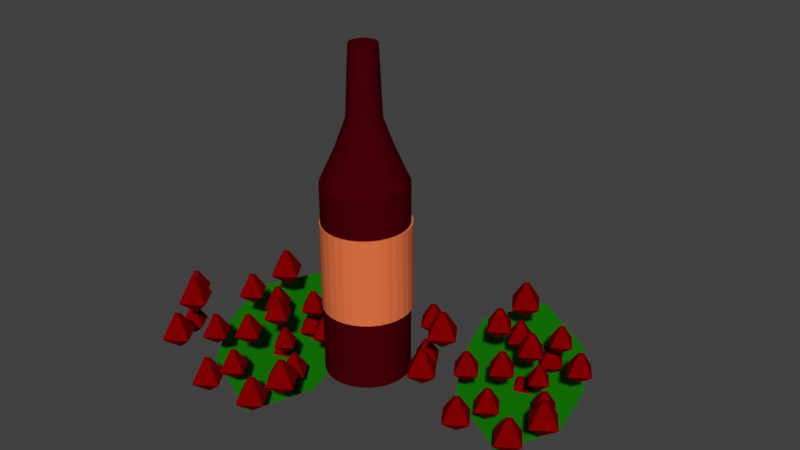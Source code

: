 # Source: Wine.blend  (saved by Blender 2.78.0; exported with 4.5.12 LTS)
import bpy
from mathutils import Matrix  # noqa: F401  (used for matrix-valued properties, if any)

bpy.ops.wm.read_factory_settings(use_empty=True)
scene = bpy.context.scene
scene.name = 'Scene'

# ---- collections
col_collection_1 = bpy.data.collections.new('Collection 1'); scene.collection.children.link(col_collection_1)

# ---- materials (node trees are filled in below, after node groups)
mat_material_004 = bpy.data.materials.new('Material.004')
mat_material_004.alpha_threshold = 0.0
mat_material_004.use_transparent_shadow = False
mat_material_004.diffuse_color = (0.8, 0.1785, 0.0601, 1.0)
mat_material_004.roughness = 0.5
mat_material = bpy.data.materials.new('Material')
mat_material.alpha_threshold = 0.0
mat_material.use_transparent_shadow = False
mat_material.diffuse_color = (0.2079, 0.0, 0.0004861, 1.0)
mat_material.specular_color = (0.9551, 0.002617, 0.0)
mat_material.roughness = 0.5
mat_material_001 = bpy.data.materials.new('Material.001')
mat_material_001.alpha_threshold = 0.0
mat_material_001.use_transparent_shadow = False
mat_material_001.diffuse_color = (0.006237, 0.1679, 0.001948, 1.0)
mat_material_001.specular_color = (0.001999, 0.06681, 0.003666)
mat_material_001.roughness = 0.5
mat_material_003 = bpy.data.materials.new('Material.003')
mat_material_003.alpha_threshold = 0.0
mat_material_003.use_transparent_shadow = False
mat_material_003.diffuse_color = (0.06372, 0.0, 0.002737, 1.0)
mat_material_003.specular_color = (0.1193, 0.0, 0.0)
mat_material_003.roughness = 0.5

# ---- material node trees

# ---- world
world_world = bpy.data.worlds.new('World'); scene.world = world_world
world_world.color = (0.05088, 0.05088, 0.05088)
world_world.use_sun_shadow = False
world_world.sun_shadow_jitter_overblur = 0.0
world_world.cycles.sampling_method = 'MANUAL'

# ---- meshes
me_cylinder_001 = bpy.data.meshes.new('Cylinder.001')
me_cylinder_001.from_pydata([(0.0, 1.0, -1.0), (0.0, 1.0, 1.0), (0.1951, 0.9808, -1.0), (0.1951, 0.9808, 1.0), (0.3827, 0.9239, -1.0), (0.3827, 0.9239, 1.0), (0.5556, 0.8315, -1.0), (0.5556, 0.8315, 1.0), (0.7071, 0.7071, -1.0), (0.7071, 0.7071, 1.0), (0.8315, 0.5556, -1.0), (0.8315, 0.5556, 1.0), (0.9239, 0.3827, -1.0), (0.9239, 0.3827, 1.0), (0.9808, 0.1951, -1.0), (0.9808, 0.1951, 1.0), (1.0, 7.55e-08, -1.0), (1.0, 7.55e-08, 1.0), (0.9808, -0.1951, -1.0), (0.9808, -0.1951, 1.0), (0.9239, -0.3827, -1.0), (0.9239, -0.3827, 1.0), (0.8315, -0.5556, -1.0), (0.8315, -0.5556, 1.0), (0.7071, -0.7071, -1.0), (0.7071, -0.7071, 1.0), (0.5556, -0.8315, -1.0), (0.5556, -0.8315, 1.0), (0.3827, -0.9239, -1.0), (0.3827, -0.9239, 1.0), (0.1951, -0.9808, -1.0), (0.1951, -0.9808, 1.0), (-3.258e-07, -1.0, -1.0), (-3.258e-07, -1.0, 1.0), (-0.1951, -0.9808, -1.0), (-0.1951, -0.9808, 1.0), (-0.3827, -0.9239, -1.0), (-0.3827, -0.9239, 1.0), (-0.5556, -0.8315, -1.0), (-0.5556, -0.8315, 1.0), (-0.7071, -0.7071, -1.0), (-0.7071, -0.7071, 1.0), (-0.8315, -0.5556, -1.0), (-0.8315, -0.5556, 1.0), (-0.9239, -0.3827, -1.0), (-0.9239, -0.3827, 1.0), (-0.9808, -0.1951, -1.0), (-0.9808, -0.1951, 1.0), (-1.0, 9.656e-07, -1.0), (-1.0, 9.656e-07, 1.0), (-0.9808, 0.1951, -1.0), (-0.9808, 0.1951, 1.0), (-0.9239, 0.3827, -1.0), (-0.9239, 0.3827, 1.0), (-0.8315, 0.5556, -1.0), (-0.8315, 0.5556, 1.0), (-0.7071, 0.7071, -1.0), (-0.7071, 0.7071, 1.0), (-0.5556, 0.8315, -1.0), (-0.5556, 0.8315, 1.0), (-0.3827, 0.9239, -1.0), (-0.3827, 0.9239, 1.0), (-0.1951, 0.9808, -1.0), (-0.1951, 0.9808, 1.0)], [], [(0, 1, 3, 2), (2, 3, 5, 4), (4, 5, 7, 6), (6, 7, 9, 8), (8, 9, 11, 10), (10, 11, 13, 12), (12, 13, 15, 14), (14, 15, 17, 16), (16, 17, 19, 18), (18, 19, 21, 20), (20, 21, 23, 22), (22, 23, 25, 24), (24, 25, 27, 26), (26, 27, 29, 28), (28, 29, 31, 30), (30, 31, 33, 32), (32, 33, 35, 34), (34, 35, 37, 36), (36, 37, 39, 38), (38, 39, 41, 40), (40, 41, 43, 42), (42, 43, 45, 44), (44, 45, 47, 46), (46, 47, 49, 48), (48, 49, 51, 50), (50, 51, 53, 52), (52, 53, 55, 54), (54, 55, 57, 56), (56, 57, 59, 58), (58, 59, 61, 60), (3, 1, 63, 61, 59, 57, 55, 53, 51, 49, 47, 45, 43, 41, 39, 37, 35, 33, 31, 29, 27, 25, 23, 21, 19, 17, 15, 13, 11, 9, 7, 5), (60, 61, 63, 62), (62, 63, 1, 0), (0, 2, 4, 6, 8, 10, 12, 14, 16, 18, 20, 22, 24, 26, 28, 30, 32, 34, 36, 38, 40, 42, 44, 46, 48, 50, 52, 54, 56, 58, 60, 62)])
me_cylinder_001.materials.append(mat_material_004)
me_cylinder_001.use_remesh_preserve_volume = False
me_cylinder_001.use_remesh_preserve_attributes = False
me_cylinder_001.use_mirror_vertex_groups = False
me_cylinder_001.update()
me_sphere_043 = bpy.data.meshes.new('Sphere.043')
me_sphere_043.from_pydata([(0.03806, 0.1913, 0.9808), (0.1913, 0.9619, -0.1951), (0.0, -3.258e-07, -1.0), (0.1913, -0.03806, 0.9808), (0.9619, -0.1913, -0.1951), (-0.03806, -0.1913, 0.9808), (-0.1913, -0.9619, -0.1951), (-0.1913, 0.03806, 0.9808), (-0.9619, 0.1913, -0.1951)], [], [(4, 1, 0, 3), (8, 6, 5, 7), (2, 8, 1), (0, 1, 8, 7), (3, 0, 7, 5), (6, 8, 2), (6, 4, 3, 5), (1, 4, 2), (4, 6, 2)])
me_sphere_043.materials.append(mat_material)
me_sphere_043.use_remesh_preserve_volume = False
me_sphere_043.use_remesh_preserve_attributes = False
me_sphere_043.use_mirror_vertex_groups = False
me_sphere_043.update()
me_sphere_042 = bpy.data.meshes.new('Sphere.042')
me_sphere_042.from_pydata([(0.03806, 0.1913, 0.9808), (0.1913, 0.9619, -0.1951), (0.0, -3.258e-07, -1.0), (0.1913, -0.03806, 0.9808), (0.9619, -0.1913, -0.1951), (-0.03806, -0.1913, 0.9808), (-0.1913, -0.9619, -0.1951), (-0.1913, 0.03806, 0.9808), (-0.9619, 0.1913, -0.1951)], [], [(4, 1, 0, 3), (8, 6, 5, 7), (2, 8, 1), (0, 1, 8, 7), (3, 0, 7, 5), (6, 8, 2), (6, 4, 3, 5), (1, 4, 2), (4, 6, 2)])
me_sphere_042.materials.append(mat_material)
me_sphere_042.use_remesh_preserve_volume = False
me_sphere_042.use_remesh_preserve_attributes = False
me_sphere_042.use_mirror_vertex_groups = False
me_sphere_042.update()
me_sphere_041 = bpy.data.meshes.new('Sphere.041')
me_sphere_041.from_pydata([(0.03806, 0.1913, 0.9808), (0.1913, 0.9619, -0.1951), (0.0, -3.258e-07, -1.0), (0.1913, -0.03806, 0.9808), (0.9619, -0.1913, -0.1951), (-0.03806, -0.1913, 0.9808), (-0.1913, -0.9619, -0.1951), (-0.1913, 0.03806, 0.9808), (-0.9619, 0.1913, -0.1951)], [], [(4, 1, 0, 3), (8, 6, 5, 7), (2, 8, 1), (0, 1, 8, 7), (3, 0, 7, 5), (6, 8, 2), (6, 4, 3, 5), (1, 4, 2), (4, 6, 2)])
me_sphere_041.materials.append(mat_material)
me_sphere_041.use_remesh_preserve_volume = False
me_sphere_041.use_remesh_preserve_attributes = False
me_sphere_041.use_mirror_vertex_groups = False
me_sphere_041.update()
me_sphere_040 = bpy.data.meshes.new('Sphere.040')
me_sphere_040.from_pydata([(0.03806, 0.1913, 0.9808), (0.1913, 0.9619, -0.1951), (0.0, -3.258e-07, -1.0), (0.1913, -0.03806, 0.9808), (0.9619, -0.1913, -0.1951), (-0.03806, -0.1913, 0.9808), (-0.1913, -0.9619, -0.1951), (-0.1913, 0.03806, 0.9808), (-0.9619, 0.1913, -0.1951)], [], [(4, 1, 0, 3), (8, 6, 5, 7), (2, 8, 1), (0, 1, 8, 7), (3, 0, 7, 5), (6, 8, 2), (6, 4, 3, 5), (1, 4, 2), (4, 6, 2)])
me_sphere_040.materials.append(mat_material)
me_sphere_040.use_remesh_preserve_volume = False
me_sphere_040.use_remesh_preserve_attributes = False
me_sphere_040.use_mirror_vertex_groups = False
me_sphere_040.update()
me_sphere_039 = bpy.data.meshes.new('Sphere.039')
me_sphere_039.from_pydata([(0.03806, 0.1913, 0.9808), (0.1913, 0.9619, -0.1951), (0.0, -3.258e-07, -1.0), (0.1913, -0.03806, 0.9808), (0.9619, -0.1913, -0.1951), (-0.03806, -0.1913, 0.9808), (-0.1913, -0.9619, -0.1951), (-0.1913, 0.03806, 0.9808), (-0.9619, 0.1913, -0.1951)], [], [(4, 1, 0, 3), (8, 6, 5, 7), (2, 8, 1), (0, 1, 8, 7), (3, 0, 7, 5), (6, 8, 2), (6, 4, 3, 5), (1, 4, 2), (4, 6, 2)])
me_sphere_039.materials.append(mat_material)
me_sphere_039.use_remesh_preserve_volume = False
me_sphere_039.use_remesh_preserve_attributes = False
me_sphere_039.use_mirror_vertex_groups = False
me_sphere_039.update()
me_sphere_038 = bpy.data.meshes.new('Sphere.038')
me_sphere_038.from_pydata([(0.03806, 0.1913, 0.9808), (0.1913, 0.9619, -0.1951), (0.0, -3.258e-07, -1.0), (0.1913, -0.03806, 0.9808), (0.9619, -0.1913, -0.1951), (-0.03806, -0.1913, 0.9808), (-0.1913, -0.9619, -0.1951), (-0.1913, 0.03806, 0.9808), (-0.9619, 0.1913, -0.1951)], [], [(4, 1, 0, 3), (8, 6, 5, 7), (2, 8, 1), (0, 1, 8, 7), (3, 0, 7, 5), (6, 8, 2), (6, 4, 3, 5), (1, 4, 2), (4, 6, 2)])
me_sphere_038.materials.append(mat_material)
me_sphere_038.use_remesh_preserve_volume = False
me_sphere_038.use_remesh_preserve_attributes = False
me_sphere_038.use_mirror_vertex_groups = False
me_sphere_038.update()
me_sphere_037 = bpy.data.meshes.new('Sphere.037')
me_sphere_037.from_pydata([(0.03806, 0.1913, 0.9808), (0.1913, 0.9619, -0.1951), (0.0, -3.258e-07, -1.0), (0.1913, -0.03806, 0.9808), (0.9619, -0.1913, -0.1951), (-0.03806, -0.1913, 0.9808), (-0.1913, -0.9619, -0.1951), (-0.1913, 0.03806, 0.9808), (-0.9619, 0.1913, -0.1951)], [], [(4, 1, 0, 3), (8, 6, 5, 7), (2, 8, 1), (0, 1, 8, 7), (3, 0, 7, 5), (6, 8, 2), (6, 4, 3, 5), (1, 4, 2), (4, 6, 2)])
me_sphere_037.materials.append(mat_material)
me_sphere_037.use_remesh_preserve_volume = False
me_sphere_037.use_remesh_preserve_attributes = False
me_sphere_037.use_mirror_vertex_groups = False
me_sphere_037.update()
me_sphere_036 = bpy.data.meshes.new('Sphere.036')
me_sphere_036.from_pydata([(0.03806, 0.1913, 0.9808), (0.1913, 0.9619, -0.1951), (0.0, -3.258e-07, -1.0), (0.1913, -0.03806, 0.9808), (0.9619, -0.1913, -0.1951), (-0.03806, -0.1913, 0.9808), (-0.1913, -0.9619, -0.1951), (-0.1913, 0.03806, 0.9808), (-0.9619, 0.1913, -0.1951)], [], [(4, 1, 0, 3), (8, 6, 5, 7), (2, 8, 1), (0, 1, 8, 7), (3, 0, 7, 5), (6, 8, 2), (6, 4, 3, 5), (1, 4, 2), (4, 6, 2)])
me_sphere_036.materials.append(mat_material)
me_sphere_036.use_remesh_preserve_volume = False
me_sphere_036.use_remesh_preserve_attributes = False
me_sphere_036.use_mirror_vertex_groups = False
me_sphere_036.update()
me_sphere_035 = bpy.data.meshes.new('Sphere.035')
me_sphere_035.from_pydata([(0.03806, 0.1913, 0.9808), (0.1913, 0.9619, -0.1951), (0.0, -3.258e-07, -1.0), (0.1913, -0.03806, 0.9808), (0.9619, -0.1913, -0.1951), (-0.03806, -0.1913, 0.9808), (-0.1913, -0.9619, -0.1951), (-0.1913, 0.03806, 0.9808), (-0.9619, 0.1913, -0.1951)], [], [(4, 1, 0, 3), (8, 6, 5, 7), (2, 8, 1), (0, 1, 8, 7), (3, 0, 7, 5), (6, 8, 2), (6, 4, 3, 5), (1, 4, 2), (4, 6, 2)])
me_sphere_035.materials.append(mat_material)
me_sphere_035.use_remesh_preserve_volume = False
me_sphere_035.use_remesh_preserve_attributes = False
me_sphere_035.use_mirror_vertex_groups = False
me_sphere_035.update()
me_sphere_034 = bpy.data.meshes.new('Sphere.034')
me_sphere_034.from_pydata([(0.03806, 0.1913, 0.9808), (0.1913, 0.9619, -0.1951), (0.0, -3.258e-07, -1.0), (0.1913, -0.03806, 0.9808), (0.9619, -0.1913, -0.1951), (-0.03806, -0.1913, 0.9808), (-0.1913, -0.9619, -0.1951), (-0.1913, 0.03806, 0.9808), (-0.9619, 0.1913, -0.1951)], [], [(4, 1, 0, 3), (8, 6, 5, 7), (2, 8, 1), (0, 1, 8, 7), (3, 0, 7, 5), (6, 8, 2), (6, 4, 3, 5), (1, 4, 2), (4, 6, 2)])
me_sphere_034.materials.append(mat_material)
me_sphere_034.use_remesh_preserve_volume = False
me_sphere_034.use_remesh_preserve_attributes = False
me_sphere_034.use_mirror_vertex_groups = False
me_sphere_034.update()
me_plane_001 = bpy.data.meshes.new('Plane.001')
me_plane_001.from_pydata([(-1.643, 1.881, 0.01541), (0.3568, 1.881, 0.01541), (-1.643, 3.881, 0.01541), (0.3568, 3.881, 0.01541), (-1.782, 2.825, 0.01976), (-0.5976, 0.9577, 0.01539), (0.5715, 2.852, 0.008869), (-0.6123, 4.72, 0.01321), (-0.6432, 2.881, 0.01541)], [], [(8, 6, 3, 7), (4, 8, 7, 2), (0, 5, 8, 4), (5, 1, 6, 8)])
me_plane_001.materials.append(mat_material_001)
me_plane_001.use_remesh_preserve_volume = False
me_plane_001.use_remesh_preserve_attributes = False
me_plane_001.use_mirror_vertex_groups = False
me_plane_001.update()
me_sphere_033 = bpy.data.meshes.new('Sphere.033')
me_sphere_033.from_pydata([(0.03806, 0.1913, 0.9808), (0.1913, 0.9619, -0.1951), (0.0, -3.258e-07, -1.0), (0.1913, -0.03806, 0.9808), (0.9619, -0.1913, -0.1951), (-0.03806, -0.1913, 0.9808), (-0.1913, -0.9619, -0.1951), (-0.1913, 0.03806, 0.9808), (-0.9619, 0.1913, -0.1951)], [], [(4, 1, 0, 3), (8, 6, 5, 7), (2, 8, 1), (0, 1, 8, 7), (3, 0, 7, 5), (6, 8, 2), (6, 4, 3, 5), (1, 4, 2), (4, 6, 2)])
me_sphere_033.materials.append(mat_material)
me_sphere_033.use_remesh_preserve_volume = False
me_sphere_033.use_remesh_preserve_attributes = False
me_sphere_033.use_mirror_vertex_groups = False
me_sphere_033.update()
me_sphere_032 = bpy.data.meshes.new('Sphere.032')
me_sphere_032.from_pydata([(0.03806, 0.1913, 0.9808), (0.1913, 0.9619, -0.1951), (0.0, -3.258e-07, -1.0), (0.1913, -0.03806, 0.9808), (0.9619, -0.1913, -0.1951), (-0.03806, -0.1913, 0.9808), (-0.1913, -0.9619, -0.1951), (-0.1913, 0.03806, 0.9808), (-0.9619, 0.1913, -0.1951)], [], [(4, 1, 0, 3), (8, 6, 5, 7), (2, 8, 1), (0, 1, 8, 7), (3, 0, 7, 5), (6, 8, 2), (6, 4, 3, 5), (1, 4, 2), (4, 6, 2)])
me_sphere_032.materials.append(mat_material)
me_sphere_032.use_remesh_preserve_volume = False
me_sphere_032.use_remesh_preserve_attributes = False
me_sphere_032.use_mirror_vertex_groups = False
me_sphere_032.update()
me_sphere_031 = bpy.data.meshes.new('Sphere.031')
me_sphere_031.from_pydata([(0.03806, 0.1913, 0.9808), (0.1913, 0.9619, -0.1951), (0.0, -3.258e-07, -1.0), (0.1913, -0.03806, 0.9808), (0.9619, -0.1913, -0.1951), (-0.03806, -0.1913, 0.9808), (-0.1913, -0.9619, -0.1951), (-0.1913, 0.03806, 0.9808), (-0.9619, 0.1913, -0.1951)], [], [(4, 1, 0, 3), (8, 6, 5, 7), (2, 8, 1), (0, 1, 8, 7), (3, 0, 7, 5), (6, 8, 2), (6, 4, 3, 5), (1, 4, 2), (4, 6, 2)])
me_sphere_031.materials.append(mat_material)
me_sphere_031.use_remesh_preserve_volume = False
me_sphere_031.use_remesh_preserve_attributes = False
me_sphere_031.use_mirror_vertex_groups = False
me_sphere_031.update()
me_sphere_030 = bpy.data.meshes.new('Sphere.030')
me_sphere_030.from_pydata([(0.03806, 0.1913, 0.9808), (0.1913, 0.9619, -0.1951), (0.0, -3.258e-07, -1.0), (0.1913, -0.03806, 0.9808), (0.9619, -0.1913, -0.1951), (-0.03806, -0.1913, 0.9808), (-0.1913, -0.9619, -0.1951), (-0.1913, 0.03806, 0.9808), (-0.9619, 0.1913, -0.1951)], [], [(4, 1, 0, 3), (8, 6, 5, 7), (2, 8, 1), (0, 1, 8, 7), (3, 0, 7, 5), (6, 8, 2), (6, 4, 3, 5), (1, 4, 2), (4, 6, 2)])
me_sphere_030.materials.append(mat_material)
me_sphere_030.use_remesh_preserve_volume = False
me_sphere_030.use_remesh_preserve_attributes = False
me_sphere_030.use_mirror_vertex_groups = False
me_sphere_030.update()
me_sphere_029 = bpy.data.meshes.new('Sphere.029')
me_sphere_029.from_pydata([(0.03806, 0.1913, 0.9808), (0.1913, 0.9619, -0.1951), (0.0, -3.258e-07, -1.0), (0.1913, -0.03806, 0.9808), (0.9619, -0.1913, -0.1951), (-0.03806, -0.1913, 0.9808), (-0.1913, -0.9619, -0.1951), (-0.1913, 0.03806, 0.9808), (-0.9619, 0.1913, -0.1951)], [], [(4, 1, 0, 3), (8, 6, 5, 7), (2, 8, 1), (0, 1, 8, 7), (3, 0, 7, 5), (6, 8, 2), (6, 4, 3, 5), (1, 4, 2), (4, 6, 2)])
me_sphere_029.materials.append(mat_material)
me_sphere_029.use_remesh_preserve_volume = False
me_sphere_029.use_remesh_preserve_attributes = False
me_sphere_029.use_mirror_vertex_groups = False
me_sphere_029.update()
me_sphere_028 = bpy.data.meshes.new('Sphere.028')
me_sphere_028.from_pydata([(0.03806, 0.1913, 0.9808), (0.1913, 0.9619, -0.1951), (0.0, -3.258e-07, -1.0), (0.1913, -0.03806, 0.9808), (0.9619, -0.1913, -0.1951), (-0.03806, -0.1913, 0.9808), (-0.1913, -0.9619, -0.1951), (-0.1913, 0.03806, 0.9808), (-0.9619, 0.1913, -0.1951)], [], [(4, 1, 0, 3), (8, 6, 5, 7), (2, 8, 1), (0, 1, 8, 7), (3, 0, 7, 5), (6, 8, 2), (6, 4, 3, 5), (1, 4, 2), (4, 6, 2)])
me_sphere_028.materials.append(mat_material)
me_sphere_028.use_remesh_preserve_volume = False
me_sphere_028.use_remesh_preserve_attributes = False
me_sphere_028.use_mirror_vertex_groups = False
me_sphere_028.update()
me_sphere_027 = bpy.data.meshes.new('Sphere.027')
me_sphere_027.from_pydata([(0.03806, 0.1913, 0.9808), (0.1913, 0.9619, -0.1951), (0.0, -3.258e-07, -1.0), (0.1913, -0.03806, 0.9808), (0.9619, -0.1913, -0.1951), (-0.03806, -0.1913, 0.9808), (-0.1913, -0.9619, -0.1951), (-0.1913, 0.03806, 0.9808), (-0.9619, 0.1913, -0.1951)], [], [(4, 1, 0, 3), (8, 6, 5, 7), (2, 8, 1), (0, 1, 8, 7), (3, 0, 7, 5), (6, 8, 2), (6, 4, 3, 5), (1, 4, 2), (4, 6, 2)])
me_sphere_027.materials.append(mat_material)
me_sphere_027.use_remesh_preserve_volume = False
me_sphere_027.use_remesh_preserve_attributes = False
me_sphere_027.use_mirror_vertex_groups = False
me_sphere_027.update()
me_sphere_026 = bpy.data.meshes.new('Sphere.026')
me_sphere_026.from_pydata([(0.03806, 0.1913, 0.9808), (0.1913, 0.9619, -0.1951), (0.0, -3.258e-07, -1.0), (0.1913, -0.03806, 0.9808), (0.9619, -0.1913, -0.1951), (-0.03806, -0.1913, 0.9808), (-0.1913, -0.9619, -0.1951), (-0.1913, 0.03806, 0.9808), (-0.9619, 0.1913, -0.1951)], [], [(4, 1, 0, 3), (8, 6, 5, 7), (2, 8, 1), (0, 1, 8, 7), (3, 0, 7, 5), (6, 8, 2), (6, 4, 3, 5), (1, 4, 2), (4, 6, 2)])
me_sphere_026.materials.append(mat_material)
me_sphere_026.use_remesh_preserve_volume = False
me_sphere_026.use_remesh_preserve_attributes = False
me_sphere_026.use_mirror_vertex_groups = False
me_sphere_026.update()
me_sphere_025 = bpy.data.meshes.new('Sphere.025')
me_sphere_025.from_pydata([(0.03806, 0.1913, 0.9808), (0.1913, 0.9619, -0.1951), (0.0, -3.258e-07, -1.0), (0.1913, -0.03806, 0.9808), (0.9619, -0.1913, -0.1951), (-0.03806, -0.1913, 0.9808), (-0.1913, -0.9619, -0.1951), (-0.1913, 0.03806, 0.9808), (-0.9619, 0.1913, -0.1951)], [], [(4, 1, 0, 3), (8, 6, 5, 7), (2, 8, 1), (0, 1, 8, 7), (3, 0, 7, 5), (6, 8, 2), (6, 4, 3, 5), (1, 4, 2), (4, 6, 2)])
me_sphere_025.materials.append(mat_material)
me_sphere_025.use_remesh_preserve_volume = False
me_sphere_025.use_remesh_preserve_attributes = False
me_sphere_025.use_mirror_vertex_groups = False
me_sphere_025.update()
me_sphere_024 = bpy.data.meshes.new('Sphere.024')
me_sphere_024.from_pydata([(0.03806, 0.1913, 0.9808), (0.1913, 0.9619, -0.1951), (0.0, -3.258e-07, -1.0), (0.1913, -0.03806, 0.9808), (0.9619, -0.1913, -0.1951), (-0.03806, -0.1913, 0.9808), (-0.1913, -0.9619, -0.1951), (-0.1913, 0.03806, 0.9808), (-0.9619, 0.1913, -0.1951)], [], [(4, 1, 0, 3), (8, 6, 5, 7), (2, 8, 1), (0, 1, 8, 7), (3, 0, 7, 5), (6, 8, 2), (6, 4, 3, 5), (1, 4, 2), (4, 6, 2)])
me_sphere_024.materials.append(mat_material)
me_sphere_024.use_remesh_preserve_volume = False
me_sphere_024.use_remesh_preserve_attributes = False
me_sphere_024.use_mirror_vertex_groups = False
me_sphere_024.update()
me_sphere_023 = bpy.data.meshes.new('Sphere.023')
me_sphere_023.from_pydata([(0.03806, 0.1913, 0.9808), (0.1913, 0.9619, -0.1951), (0.0, -3.258e-07, -1.0), (0.1913, -0.03806, 0.9808), (0.9619, -0.1913, -0.1951), (-0.03806, -0.1913, 0.9808), (-0.1913, -0.9619, -0.1951), (-0.1913, 0.03806, 0.9808), (-0.9619, 0.1913, -0.1951)], [], [(4, 1, 0, 3), (8, 6, 5, 7), (2, 8, 1), (0, 1, 8, 7), (3, 0, 7, 5), (6, 8, 2), (6, 4, 3, 5), (1, 4, 2), (4, 6, 2)])
me_sphere_023.materials.append(mat_material)
me_sphere_023.use_remesh_preserve_volume = False
me_sphere_023.use_remesh_preserve_attributes = False
me_sphere_023.use_mirror_vertex_groups = False
me_sphere_023.update()
me_sphere_022 = bpy.data.meshes.new('Sphere.022')
me_sphere_022.from_pydata([(0.03806, 0.1913, 0.9808), (0.1913, 0.9619, -0.1951), (0.0, -3.258e-07, -1.0), (0.1913, -0.03806, 0.9808), (0.9619, -0.1913, -0.1951), (-0.03806, -0.1913, 0.9808), (-0.1913, -0.9619, -0.1951), (-0.1913, 0.03806, 0.9808), (-0.9619, 0.1913, -0.1951)], [], [(4, 1, 0, 3), (8, 6, 5, 7), (2, 8, 1), (0, 1, 8, 7), (3, 0, 7, 5), (6, 8, 2), (6, 4, 3, 5), (1, 4, 2), (4, 6, 2)])
me_sphere_022.materials.append(mat_material)
me_sphere_022.use_remesh_preserve_volume = False
me_sphere_022.use_remesh_preserve_attributes = False
me_sphere_022.use_mirror_vertex_groups = False
me_sphere_022.update()
me_sphere_021 = bpy.data.meshes.new('Sphere.021')
me_sphere_021.from_pydata([(0.03806, 0.1913, 0.9808), (0.1913, 0.9619, -0.1951), (0.0, -3.258e-07, -1.0), (0.1913, -0.03806, 0.9808), (0.9619, -0.1913, -0.1951), (-0.03806, -0.1913, 0.9808), (-0.1913, -0.9619, -0.1951), (-0.1913, 0.03806, 0.9808), (-0.9619, 0.1913, -0.1951)], [], [(4, 1, 0, 3), (8, 6, 5, 7), (2, 8, 1), (0, 1, 8, 7), (3, 0, 7, 5), (6, 8, 2), (6, 4, 3, 5), (1, 4, 2), (4, 6, 2)])
me_sphere_021.materials.append(mat_material)
me_sphere_021.use_remesh_preserve_volume = False
me_sphere_021.use_remesh_preserve_attributes = False
me_sphere_021.use_mirror_vertex_groups = False
me_sphere_021.update()
me_sphere_020 = bpy.data.meshes.new('Sphere.020')
me_sphere_020.from_pydata([(0.03806, 0.1913, 0.9808), (0.1913, 0.9619, -0.1951), (0.0, -3.258e-07, -1.0), (0.1913, -0.03806, 0.9808), (0.9619, -0.1913, -0.1951), (-0.03806, -0.1913, 0.9808), (-0.1913, -0.9619, -0.1951), (-0.1913, 0.03806, 0.9808), (-0.9619, 0.1913, -0.1951)], [], [(4, 1, 0, 3), (8, 6, 5, 7), (2, 8, 1), (0, 1, 8, 7), (3, 0, 7, 5), (6, 8, 2), (6, 4, 3, 5), (1, 4, 2), (4, 6, 2)])
me_sphere_020.materials.append(mat_material)
me_sphere_020.use_remesh_preserve_volume = False
me_sphere_020.use_remesh_preserve_attributes = False
me_sphere_020.use_mirror_vertex_groups = False
me_sphere_020.update()
me_cylinder = bpy.data.meshes.new('Cylinder')
me_cylinder.from_pydata([(0.0, 1.0, -1.0), (-0.04952, 1.045, 3.63), (0.1951, 0.9808, -1.0), (0.1456, 1.025, 3.63), (0.3827, 0.9239, -1.0), (0.3332, 0.9686, 3.63), (0.5556, 0.8315, -1.0), (0.506, 0.8762, 3.63), (0.7071, 0.7071, -1.0), (0.6576, 0.7518, 3.63), (0.8315, 0.5556, -1.0), (0.7819, 0.6003, 3.63), (0.9239, 0.3827, -1.0), (0.8744, 0.4274, 3.63), (0.9808, 0.1951, -1.0), (0.9313, 0.2398, 3.63), (1.0, 7.55e-08, -1.0), (0.9505, 0.04471, 3.63), (0.9808, -0.1951, -1.0), (0.9313, -0.1504, 3.63), (0.9239, -0.3827, -1.0), (0.8744, -0.338, 3.63), (0.8315, -0.5556, -1.0), (0.7819, -0.5109, 3.63), (0.7071, -0.7071, -1.0), (0.6576, -0.6624, 3.63), (0.5556, -0.8315, -1.0), (0.506, -0.7868, 3.63), (0.3827, -0.9239, -1.0), (0.3332, -0.8792, 3.63), (0.1951, -0.9808, -1.0), (0.1456, -0.9361, 3.63), (-3.258e-07, -1.0, -1.0), (-0.04952, -0.9553, 3.63), (-0.1951, -0.9808, -1.0), (-0.2446, -0.9361, 3.63), (-0.3827, -0.9239, -1.0), (-0.4322, -0.8792, 3.63), (-0.5556, -0.8315, -1.0), (-0.6051, -0.7868, 3.63), (-0.7071, -0.7071, -1.0), (-0.7566, -0.6624, 3.63), (-0.8315, -0.5556, -1.0), (-0.881, -0.5109, 3.63), (-0.9239, -0.3827, -1.0), (-0.9734, -0.338, 3.63), (-0.9808, -0.1951, -1.0), (-1.03, -0.1504, 3.63), (-1.0, 9.656e-07, -1.0), (-1.05, 0.04471, 3.63), (-0.9808, 0.1951, -1.0), (-1.03, 0.2398, 3.63), (-0.9239, 0.3827, -1.0), (-0.9734, 0.4274, 3.63), (-0.8315, 0.5556, -1.0), (-0.881, 0.6003, 3.63), (-0.7071, 0.7071, -1.0), (-0.7566, 0.7518, 3.63), (-0.5556, 0.8315, -1.0), (-0.6051, 0.8762, 3.63), (-0.3827, 0.9239, -1.0), (-0.4322, 0.9686, 3.63), (-0.1951, 0.9808, -1.0), (-0.2446, 1.025, 3.63), (-0.04952, 0.6958, 4.41), (0.07749, 0.6832, 4.41), (0.1996, 0.6462, 4.41), (0.3122, 0.586, 4.41), (0.4108, 0.5051, 4.41), (0.4918, 0.4064, 4.41), (0.552, 0.2939, 4.41), (0.589, 0.1717, 4.41), (0.6015, 0.04471, 4.41), (0.589, -0.08231, 4.41), (0.552, -0.2044, 4.41), (0.4918, -0.317, 4.41), (0.4108, -0.4157, 4.41), (0.3122, -0.4966, 4.41), (0.1996, -0.5568, 4.41), (0.07749, -0.5938, 4.41), (-0.04952, -0.6063, 4.41), (-0.1765, -0.5938, 4.41), (-0.2987, -0.5568, 4.41), (-0.4112, -0.4966, 4.41), (-0.5099, -0.4157, 4.41), (-0.5909, -0.317, 4.41), (-0.651, -0.2044, 4.41), (-0.6881, -0.08231, 4.41), (-0.7006, 0.04471, 4.41), (-0.6881, 0.1717, 4.41), (-0.651, 0.2939, 4.41), (-0.5909, 0.4064, 4.41), (-0.5099, 0.5051, 4.41), (-0.4112, 0.586, 4.41), (-0.2987, 0.6462, 4.41), (-0.1765, 0.6832, 4.41), (-0.04952, 0.4444, 5.098), (0.02846, 0.4368, 5.098), (0.1035, 0.414, 5.098), (0.1726, 0.3771, 5.098), (0.2331, 0.3274, 5.098), (0.2829, 0.2668, 5.098), (0.3198, 0.1977, 5.098), (0.3425, 0.1227, 5.098), (0.3502, 0.04471, 5.098), (0.3425, -0.03328, 5.098), (0.3198, -0.1083, 5.098), (0.2829, -0.1774, 5.098), (0.2331, -0.238, 5.098), (0.1726, -0.2877, 5.098), (0.1035, -0.3246, 5.098), (0.02846, -0.3474, 5.098), (-0.04952, -0.355, 5.098), (-0.1275, -0.3474, 5.098), (-0.2025, -0.3246, 5.098), (-0.2716, -0.2877, 5.098), (-0.3322, -0.238, 5.098), (-0.3819, -0.1774, 5.098), (-0.4188, -0.1083, 5.098), (-0.4416, -0.03328, 5.098), (-0.4493, 0.04471, 5.098), (-0.4416, 0.1227, 5.098), (-0.4188, 0.1977, 5.098), (-0.3819, 0.2668, 5.098), (-0.3322, 0.3274, 5.098), (-0.2716, 0.3771, 5.098), (-0.2025, 0.414, 5.098), (-0.1275, 0.4368, 5.098), (-0.1313, 0.4608, 6.676), (-0.06825, 0.4546, 6.676), (-0.007592, 0.4362, 6.676), (0.04831, 0.4063, 6.676), (0.09732, 0.3661, 6.676), (0.1375, 0.3171, 6.676), (0.1674, 0.2612, 6.676), (0.1858, 0.2006, 6.676), (0.192, 0.1375, 6.676), (0.1858, 0.07439, 6.676), (0.1674, 0.01372, 6.676), (0.1375, -0.04218, 6.676), (0.09732, -0.09118, 6.676), (0.04831, -0.1314, 6.676), (-0.007592, -0.1613, 6.676), (-0.06825, -0.1797, 6.676), (-0.1313, -0.1859, 6.676), (-0.1944, -0.1797, 6.676), (-0.2551, -0.1613, 6.676), (-0.311, -0.1314, 6.676), (-0.36, -0.09118, 6.676), (-0.4002, -0.04218, 6.676), (-0.4301, 0.01372, 6.676), (-0.4485, 0.07439, 6.676), (-0.4547, 0.1375, 6.676), (-0.4485, 0.2006, 6.676), (-0.4301, 0.2612, 6.676), (-0.4002, 0.3171, 6.676), (-0.36, 0.3661, 6.676), (-0.311, 0.4063, 6.676), (-0.2551, 0.4362, 6.676), (-0.1944, 0.4546, 6.676)], [], [(0, 1, 3, 2), (2, 3, 5, 4), (4, 5, 7, 6), (6, 7, 9, 8), (8, 9, 11, 10), (10, 11, 13, 12), (12, 13, 15, 14), (14, 15, 17, 16), (16, 17, 19, 18), (18, 19, 21, 20), (20, 21, 23, 22), (22, 23, 25, 24), (24, 25, 27, 26), (26, 27, 29, 28), (28, 29, 31, 30), (30, 31, 33, 32), (32, 33, 35, 34), (34, 35, 37, 36), (36, 37, 39, 38), (38, 39, 41, 40), (40, 41, 43, 42), (42, 43, 45, 44), (44, 45, 47, 46), (46, 47, 49, 48), (48, 49, 51, 50), (50, 51, 53, 52), (52, 53, 55, 54), (54, 55, 57, 56), (56, 57, 59, 58), (58, 59, 61, 60), (1, 63, 95, 64), (60, 61, 63, 62), (62, 63, 1, 0), (0, 2, 4, 6, 8, 10, 12, 14, 16, 18, 20, 22, 24, 26, 28, 30, 32, 34, 36, 38, 40, 42, 44, 46, 48, 50, 52, 54, 56, 58, 60, 62), (91, 90, 122, 123), (21, 19, 73, 74), (39, 37, 82, 83), (57, 55, 91, 92), (13, 11, 69, 70), (31, 29, 78, 79), (49, 47, 87, 88), (5, 3, 65, 66), (23, 21, 74, 75), (41, 39, 83, 84), (59, 57, 92, 93), (15, 13, 70, 71), (33, 31, 79, 80), (51, 49, 88, 89), (7, 5, 66, 67), (25, 23, 75, 76), (43, 41, 84, 85), (61, 59, 93, 94), (17, 15, 71, 72), (35, 33, 80, 81), (53, 51, 89, 90), (9, 7, 67, 68), (27, 25, 76, 77), (45, 43, 85, 86), (63, 61, 94, 95), (19, 17, 72, 73), (37, 35, 81, 82), (55, 53, 90, 91), (11, 9, 68, 69), (29, 27, 77, 78), (47, 45, 86, 87), (3, 1, 64, 65), (99, 98, 130, 131), (78, 77, 109, 110), (65, 64, 96, 97), (92, 91, 123, 124), (79, 78, 110, 111), (66, 65, 97, 98), (93, 92, 124, 125), (80, 79, 111, 112), (67, 66, 98, 99), (94, 93, 125, 126), (81, 80, 112, 113), (68, 67, 99, 100), (95, 94, 126, 127), (82, 81, 113, 114), (69, 68, 100, 101), (64, 95, 127, 96), (83, 82, 114, 115), (70, 69, 101, 102), (84, 83, 115, 116), (71, 70, 102, 103), (85, 84, 116, 117), (72, 71, 103, 104), (86, 85, 117, 118), (73, 72, 104, 105), (87, 86, 118, 119), (74, 73, 105, 106), (88, 87, 119, 120), (75, 74, 106, 107), (89, 88, 120, 121), (76, 75, 107, 108), (90, 89, 121, 122), (77, 76, 108, 109), (129, 128, 159, 158, 157, 156, 155, 154, 153, 152, 151, 150, 149, 148, 147, 146, 145, 144, 143, 142, 141, 140, 139, 138, 137, 136, 135, 134, 133, 132, 131, 130), (126, 125, 157, 158), (113, 112, 144, 145), (100, 99, 131, 132), (127, 126, 158, 159), (114, 113, 145, 146), (101, 100, 132, 133), (96, 127, 159, 128), (115, 114, 146, 147), (102, 101, 133, 134), (116, 115, 147, 148), (103, 102, 134, 135), (117, 116, 148, 149), (104, 103, 135, 136), (118, 117, 149, 150), (105, 104, 136, 137), (119, 118, 150, 151), (106, 105, 137, 138), (120, 119, 151, 152), (107, 106, 138, 139), (121, 120, 152, 153), (108, 107, 139, 140), (122, 121, 153, 154), (109, 108, 140, 141), (123, 122, 154, 155), (110, 109, 141, 142), (97, 96, 128, 129), (124, 123, 155, 156), (111, 110, 142, 143), (98, 97, 129, 130), (125, 124, 156, 157), (112, 111, 143, 144)])
me_cylinder.materials.append(mat_material_003)
me_cylinder.use_remesh_preserve_volume = False
me_cylinder.use_remesh_preserve_attributes = False
me_cylinder.use_mirror_vertex_groups = False
me_cylinder.update()
me_sphere_019 = bpy.data.meshes.new('Sphere.019')
me_sphere_019.from_pydata([(0.03806, 0.1913, 0.9808), (0.1913, 0.9619, -0.1951), (0.0, -3.258e-07, -1.0), (0.1913, -0.03806, 0.9808), (0.9619, -0.1913, -0.1951), (-0.03806, -0.1913, 0.9808), (-0.1913, -0.9619, -0.1951), (-0.1913, 0.03806, 0.9808), (-0.9619, 0.1913, -0.1951)], [], [(4, 1, 0, 3), (8, 6, 5, 7), (2, 8, 1), (0, 1, 8, 7), (3, 0, 7, 5), (6, 8, 2), (6, 4, 3, 5), (1, 4, 2), (4, 6, 2)])
me_sphere_019.materials.append(mat_material)
me_sphere_019.use_remesh_preserve_volume = False
me_sphere_019.use_remesh_preserve_attributes = False
me_sphere_019.use_mirror_vertex_groups = False
me_sphere_019.update()
me_sphere_018 = bpy.data.meshes.new('Sphere.018')
me_sphere_018.from_pydata([(0.03806, 0.1913, 0.9808), (0.1913, 0.9619, -0.1951), (0.0, -3.258e-07, -1.0), (0.1913, -0.03806, 0.9808), (0.9619, -0.1913, -0.1951), (-0.03806, -0.1913, 0.9808), (-0.1913, -0.9619, -0.1951), (-0.1913, 0.03806, 0.9808), (-0.9619, 0.1913, -0.1951)], [], [(4, 1, 0, 3), (8, 6, 5, 7), (2, 8, 1), (0, 1, 8, 7), (3, 0, 7, 5), (6, 8, 2), (6, 4, 3, 5), (1, 4, 2), (4, 6, 2)])
me_sphere_018.materials.append(mat_material)
me_sphere_018.use_remesh_preserve_volume = False
me_sphere_018.use_remesh_preserve_attributes = False
me_sphere_018.use_mirror_vertex_groups = False
me_sphere_018.update()
me_sphere_017 = bpy.data.meshes.new('Sphere.017')
me_sphere_017.from_pydata([(0.03806, 0.1913, 0.9808), (0.1913, 0.9619, -0.1951), (0.0, -3.258e-07, -1.0), (0.1913, -0.03806, 0.9808), (0.9619, -0.1913, -0.1951), (-0.03806, -0.1913, 0.9808), (-0.1913, -0.9619, -0.1951), (-0.1913, 0.03806, 0.9808), (-0.9619, 0.1913, -0.1951)], [], [(4, 1, 0, 3), (8, 6, 5, 7), (2, 8, 1), (0, 1, 8, 7), (3, 0, 7, 5), (6, 8, 2), (6, 4, 3, 5), (1, 4, 2), (4, 6, 2)])
me_sphere_017.materials.append(mat_material)
me_sphere_017.use_remesh_preserve_volume = False
me_sphere_017.use_remesh_preserve_attributes = False
me_sphere_017.use_mirror_vertex_groups = False
me_sphere_017.update()
me_sphere_016 = bpy.data.meshes.new('Sphere.016')
me_sphere_016.from_pydata([(0.03806, 0.1913, 0.9808), (0.1913, 0.9619, -0.1951), (0.0, -3.258e-07, -1.0), (0.1913, -0.03806, 0.9808), (0.9619, -0.1913, -0.1951), (-0.03806, -0.1913, 0.9808), (-0.1913, -0.9619, -0.1951), (-0.1913, 0.03806, 0.9808), (-0.9619, 0.1913, -0.1951)], [], [(4, 1, 0, 3), (8, 6, 5, 7), (2, 8, 1), (0, 1, 8, 7), (3, 0, 7, 5), (6, 8, 2), (6, 4, 3, 5), (1, 4, 2), (4, 6, 2)])
me_sphere_016.materials.append(mat_material)
me_sphere_016.use_remesh_preserve_volume = False
me_sphere_016.use_remesh_preserve_attributes = False
me_sphere_016.use_mirror_vertex_groups = False
me_sphere_016.update()
me_sphere_015 = bpy.data.meshes.new('Sphere.015')
me_sphere_015.from_pydata([(0.03806, 0.1913, 0.9808), (0.1913, 0.9619, -0.1951), (0.0, -3.258e-07, -1.0), (0.1913, -0.03806, 0.9808), (0.9619, -0.1913, -0.1951), (-0.03806, -0.1913, 0.9808), (-0.1913, -0.9619, -0.1951), (-0.1913, 0.03806, 0.9808), (-0.9619, 0.1913, -0.1951)], [], [(4, 1, 0, 3), (8, 6, 5, 7), (2, 8, 1), (0, 1, 8, 7), (3, 0, 7, 5), (6, 8, 2), (6, 4, 3, 5), (1, 4, 2), (4, 6, 2)])
me_sphere_015.materials.append(mat_material)
me_sphere_015.use_remesh_preserve_volume = False
me_sphere_015.use_remesh_preserve_attributes = False
me_sphere_015.use_mirror_vertex_groups = False
me_sphere_015.update()
me_sphere_014 = bpy.data.meshes.new('Sphere.014')
me_sphere_014.from_pydata([(0.03806, 0.1913, 0.9808), (0.1913, 0.9619, -0.1951), (0.0, -3.258e-07, -1.0), (0.1913, -0.03806, 0.9808), (0.9619, -0.1913, -0.1951), (-0.03806, -0.1913, 0.9808), (-0.1913, -0.9619, -0.1951), (-0.1913, 0.03806, 0.9808), (-0.9619, 0.1913, -0.1951)], [], [(4, 1, 0, 3), (8, 6, 5, 7), (2, 8, 1), (0, 1, 8, 7), (3, 0, 7, 5), (6, 8, 2), (6, 4, 3, 5), (1, 4, 2), (4, 6, 2)])
me_sphere_014.materials.append(mat_material)
me_sphere_014.use_remesh_preserve_volume = False
me_sphere_014.use_remesh_preserve_attributes = False
me_sphere_014.use_mirror_vertex_groups = False
me_sphere_014.update()
me_plane = bpy.data.meshes.new('Plane')
me_plane.from_pydata([(-1.643, 1.881, 0.01541), (0.3568, 1.881, 0.01541), (-1.643, 3.881, 0.01541), (0.3568, 3.881, 0.01541), (-1.782, 2.825, 0.01976), (-0.5976, 0.9577, 0.01539), (0.5715, 2.852, 0.008869), (-0.6123, 4.72, 0.01321), (-0.6432, 2.881, 0.01541)], [], [(8, 6, 3, 7), (4, 8, 7, 2), (0, 5, 8, 4), (5, 1, 6, 8)])
me_plane.materials.append(mat_material_001)
me_plane.use_remesh_preserve_volume = False
me_plane.use_remesh_preserve_attributes = False
me_plane.use_mirror_vertex_groups = False
me_plane.update()
me_sphere_013 = bpy.data.meshes.new('Sphere.013')
me_sphere_013.from_pydata([(0.03806, 0.1913, 0.9808), (0.1913, 0.9619, -0.1951), (0.0, -3.258e-07, -1.0), (0.1913, -0.03806, 0.9808), (0.9619, -0.1913, -0.1951), (-0.03806, -0.1913, 0.9808), (-0.1913, -0.9619, -0.1951), (-0.1913, 0.03806, 0.9808), (-0.9619, 0.1913, -0.1951)], [], [(4, 1, 0, 3), (8, 6, 5, 7), (2, 8, 1), (0, 1, 8, 7), (3, 0, 7, 5), (6, 8, 2), (6, 4, 3, 5), (1, 4, 2), (4, 6, 2)])
me_sphere_013.materials.append(mat_material)
me_sphere_013.use_remesh_preserve_volume = False
me_sphere_013.use_remesh_preserve_attributes = False
me_sphere_013.use_mirror_vertex_groups = False
me_sphere_013.update()
me_sphere_012 = bpy.data.meshes.new('Sphere.012')
me_sphere_012.from_pydata([(0.03806, 0.1913, 0.9808), (0.1913, 0.9619, -0.1951), (0.0, -3.258e-07, -1.0), (0.1913, -0.03806, 0.9808), (0.9619, -0.1913, -0.1951), (-0.03806, -0.1913, 0.9808), (-0.1913, -0.9619, -0.1951), (-0.1913, 0.03806, 0.9808), (-0.9619, 0.1913, -0.1951)], [], [(4, 1, 0, 3), (8, 6, 5, 7), (2, 8, 1), (0, 1, 8, 7), (3, 0, 7, 5), (6, 8, 2), (6, 4, 3, 5), (1, 4, 2), (4, 6, 2)])
me_sphere_012.materials.append(mat_material)
me_sphere_012.use_remesh_preserve_volume = False
me_sphere_012.use_remesh_preserve_attributes = False
me_sphere_012.use_mirror_vertex_groups = False
me_sphere_012.update()
me_sphere_011 = bpy.data.meshes.new('Sphere.011')
me_sphere_011.from_pydata([(0.03806, 0.1913, 0.9808), (0.1913, 0.9619, -0.1951), (0.0, -3.258e-07, -1.0), (0.1913, -0.03806, 0.9808), (0.9619, -0.1913, -0.1951), (-0.03806, -0.1913, 0.9808), (-0.1913, -0.9619, -0.1951), (-0.1913, 0.03806, 0.9808), (-0.9619, 0.1913, -0.1951)], [], [(4, 1, 0, 3), (8, 6, 5, 7), (2, 8, 1), (0, 1, 8, 7), (3, 0, 7, 5), (6, 8, 2), (6, 4, 3, 5), (1, 4, 2), (4, 6, 2)])
me_sphere_011.materials.append(mat_material)
me_sphere_011.use_remesh_preserve_volume = False
me_sphere_011.use_remesh_preserve_attributes = False
me_sphere_011.use_mirror_vertex_groups = False
me_sphere_011.update()
me_sphere_010 = bpy.data.meshes.new('Sphere.010')
me_sphere_010.from_pydata([(0.03806, 0.1913, 0.9808), (0.1913, 0.9619, -0.1951), (0.0, -3.258e-07, -1.0), (0.1913, -0.03806, 0.9808), (0.9619, -0.1913, -0.1951), (-0.03806, -0.1913, 0.9808), (-0.1913, -0.9619, -0.1951), (-0.1913, 0.03806, 0.9808), (-0.9619, 0.1913, -0.1951)], [], [(4, 1, 0, 3), (8, 6, 5, 7), (2, 8, 1), (0, 1, 8, 7), (3, 0, 7, 5), (6, 8, 2), (6, 4, 3, 5), (1, 4, 2), (4, 6, 2)])
me_sphere_010.materials.append(mat_material)
me_sphere_010.use_remesh_preserve_volume = False
me_sphere_010.use_remesh_preserve_attributes = False
me_sphere_010.use_mirror_vertex_groups = False
me_sphere_010.update()
me_sphere_009 = bpy.data.meshes.new('Sphere.009')
me_sphere_009.from_pydata([(0.03806, 0.1913, 0.9808), (0.1913, 0.9619, -0.1951), (0.0, -3.258e-07, -1.0), (0.1913, -0.03806, 0.9808), (0.9619, -0.1913, -0.1951), (-0.03806, -0.1913, 0.9808), (-0.1913, -0.9619, -0.1951), (-0.1913, 0.03806, 0.9808), (-0.9619, 0.1913, -0.1951)], [], [(4, 1, 0, 3), (8, 6, 5, 7), (2, 8, 1), (0, 1, 8, 7), (3, 0, 7, 5), (6, 8, 2), (6, 4, 3, 5), (1, 4, 2), (4, 6, 2)])
me_sphere_009.materials.append(mat_material)
me_sphere_009.use_remesh_preserve_volume = False
me_sphere_009.use_remesh_preserve_attributes = False
me_sphere_009.use_mirror_vertex_groups = False
me_sphere_009.update()
me_sphere_008 = bpy.data.meshes.new('Sphere.008')
me_sphere_008.from_pydata([(0.03806, 0.1913, 0.9808), (0.1913, 0.9619, -0.1951), (0.0, -3.258e-07, -1.0), (0.1913, -0.03806, 0.9808), (0.9619, -0.1913, -0.1951), (-0.03806, -0.1913, 0.9808), (-0.1913, -0.9619, -0.1951), (-0.1913, 0.03806, 0.9808), (-0.9619, 0.1913, -0.1951)], [], [(4, 1, 0, 3), (8, 6, 5, 7), (2, 8, 1), (0, 1, 8, 7), (3, 0, 7, 5), (6, 8, 2), (6, 4, 3, 5), (1, 4, 2), (4, 6, 2)])
me_sphere_008.materials.append(mat_material)
me_sphere_008.use_remesh_preserve_volume = False
me_sphere_008.use_remesh_preserve_attributes = False
me_sphere_008.use_mirror_vertex_groups = False
me_sphere_008.update()
me_sphere_007 = bpy.data.meshes.new('Sphere.007')
me_sphere_007.from_pydata([(0.03806, 0.1913, 0.9808), (0.1913, 0.9619, -0.1951), (0.0, -3.258e-07, -1.0), (0.1913, -0.03806, 0.9808), (0.9619, -0.1913, -0.1951), (-0.03806, -0.1913, 0.9808), (-0.1913, -0.9619, -0.1951), (-0.1913, 0.03806, 0.9808), (-0.9619, 0.1913, -0.1951)], [], [(4, 1, 0, 3), (8, 6, 5, 7), (2, 8, 1), (0, 1, 8, 7), (3, 0, 7, 5), (6, 8, 2), (6, 4, 3, 5), (1, 4, 2), (4, 6, 2)])
me_sphere_007.materials.append(mat_material)
me_sphere_007.use_remesh_preserve_volume = False
me_sphere_007.use_remesh_preserve_attributes = False
me_sphere_007.use_mirror_vertex_groups = False
me_sphere_007.update()
me_sphere_006 = bpy.data.meshes.new('Sphere.006')
me_sphere_006.from_pydata([(0.03806, 0.1913, 0.9808), (0.1913, 0.9619, -0.1951), (0.0, -3.258e-07, -1.0), (0.1913, -0.03806, 0.9808), (0.9619, -0.1913, -0.1951), (-0.03806, -0.1913, 0.9808), (-0.1913, -0.9619, -0.1951), (-0.1913, 0.03806, 0.9808), (-0.9619, 0.1913, -0.1951)], [], [(4, 1, 0, 3), (8, 6, 5, 7), (2, 8, 1), (0, 1, 8, 7), (3, 0, 7, 5), (6, 8, 2), (6, 4, 3, 5), (1, 4, 2), (4, 6, 2)])
me_sphere_006.materials.append(mat_material)
me_sphere_006.use_remesh_preserve_volume = False
me_sphere_006.use_remesh_preserve_attributes = False
me_sphere_006.use_mirror_vertex_groups = False
me_sphere_006.update()
me_sphere_005 = bpy.data.meshes.new('Sphere.005')
me_sphere_005.from_pydata([(0.03806, 0.1913, 0.9808), (0.1913, 0.9619, -0.1951), (0.0, -3.258e-07, -1.0), (0.1913, -0.03806, 0.9808), (0.9619, -0.1913, -0.1951), (-0.03806, -0.1913, 0.9808), (-0.1913, -0.9619, -0.1951), (-0.1913, 0.03806, 0.9808), (-0.9619, 0.1913, -0.1951)], [], [(4, 1, 0, 3), (8, 6, 5, 7), (2, 8, 1), (0, 1, 8, 7), (3, 0, 7, 5), (6, 8, 2), (6, 4, 3, 5), (1, 4, 2), (4, 6, 2)])
me_sphere_005.materials.append(mat_material)
me_sphere_005.use_remesh_preserve_volume = False
me_sphere_005.use_remesh_preserve_attributes = False
me_sphere_005.use_mirror_vertex_groups = False
me_sphere_005.update()
me_sphere_004 = bpy.data.meshes.new('Sphere.004')
me_sphere_004.from_pydata([(0.03806, 0.1913, 0.9808), (0.1913, 0.9619, -0.1951), (0.0, -3.258e-07, -1.0), (0.1913, -0.03806, 0.9808), (0.9619, -0.1913, -0.1951), (-0.03806, -0.1913, 0.9808), (-0.1913, -0.9619, -0.1951), (-0.1913, 0.03806, 0.9808), (-0.9619, 0.1913, -0.1951)], [], [(4, 1, 0, 3), (8, 6, 5, 7), (2, 8, 1), (0, 1, 8, 7), (3, 0, 7, 5), (6, 8, 2), (6, 4, 3, 5), (1, 4, 2), (4, 6, 2)])
me_sphere_004.materials.append(mat_material)
me_sphere_004.use_remesh_preserve_volume = False
me_sphere_004.use_remesh_preserve_attributes = False
me_sphere_004.use_mirror_vertex_groups = False
me_sphere_004.update()

# ---- objects
ob_cylinder_001 = bpy.data.objects.new('Cylinder.001', me_cylinder_001)
ob_sphere_039 = bpy.data.objects.new('Sphere.039', me_sphere_043)
ob_sphere_038 = bpy.data.objects.new('Sphere.038', me_sphere_042)
ob_sphere_037 = bpy.data.objects.new('Sphere.037', me_sphere_041)
ob_sphere_036 = bpy.data.objects.new('Sphere.036', me_sphere_040)
ob_sphere_035 = bpy.data.objects.new('Sphere.035', me_sphere_039)
ob_sphere_034 = bpy.data.objects.new('Sphere.034', me_sphere_038)
ob_sphere_033 = bpy.data.objects.new('Sphere.033', me_sphere_037)
ob_sphere_032 = bpy.data.objects.new('Sphere.032', me_sphere_036)
ob_sphere_031 = bpy.data.objects.new('Sphere.031', me_sphere_035)
ob_sphere_030 = bpy.data.objects.new('Sphere.030', me_sphere_034)
ob_plane_001 = bpy.data.objects.new('Plane.001', me_plane_001)
ob_sphere_029 = bpy.data.objects.new('Sphere.029', me_sphere_033)
ob_sphere_028 = bpy.data.objects.new('Sphere.028', me_sphere_032)
ob_sphere_027 = bpy.data.objects.new('Sphere.027', me_sphere_031)
ob_sphere_026 = bpy.data.objects.new('Sphere.026', me_sphere_030)
ob_sphere_025 = bpy.data.objects.new('Sphere.025', me_sphere_029)
ob_sphere_024 = bpy.data.objects.new('Sphere.024', me_sphere_028)
ob_sphere_023 = bpy.data.objects.new('Sphere.023', me_sphere_027)
ob_sphere_022 = bpy.data.objects.new('Sphere.022', me_sphere_026)
ob_sphere_021 = bpy.data.objects.new('Sphere.021', me_sphere_025)
ob_sphere_020 = bpy.data.objects.new('Sphere.020', me_sphere_024)
ob_sphere_019 = bpy.data.objects.new('Sphere.019', me_sphere_023)
ob_sphere_018 = bpy.data.objects.new('Sphere.018', me_sphere_022)
ob_sphere_017 = bpy.data.objects.new('Sphere.017', me_sphere_021)
ob_sphere_016 = bpy.data.objects.new('Sphere.016', me_sphere_020)
ob_cylinder = bpy.data.objects.new('Cylinder', me_cylinder)
ob_sphere_015 = bpy.data.objects.new('Sphere.015', me_sphere_019)
ob_sphere_014 = bpy.data.objects.new('Sphere.014', me_sphere_018)
ob_sphere_013 = bpy.data.objects.new('Sphere.013', me_sphere_017)
ob_sphere_012 = bpy.data.objects.new('Sphere.012', me_sphere_016)
ob_sphere_011 = bpy.data.objects.new('Sphere.011', me_sphere_015)
ob_sphere_010 = bpy.data.objects.new('Sphere.010', me_sphere_014)
ob_plane = bpy.data.objects.new('Plane', me_plane)
ob_sphere_009 = bpy.data.objects.new('Sphere.009', me_sphere_013)
ob_sphere_008 = bpy.data.objects.new('Sphere.008', me_sphere_012)
ob_sphere_007 = bpy.data.objects.new('Sphere.007', me_sphere_011)
ob_sphere_006 = bpy.data.objects.new('Sphere.006', me_sphere_010)
ob_sphere_005 = bpy.data.objects.new('Sphere.005', me_sphere_009)
ob_sphere_004 = bpy.data.objects.new('Sphere.004', me_sphere_008)
ob_sphere_003 = bpy.data.objects.new('Sphere.003', me_sphere_007)
ob_sphere_002 = bpy.data.objects.new('Sphere.002', me_sphere_006)
ob_sphere_001 = bpy.data.objects.new('Sphere.001', me_sphere_005)
ob_sphere = bpy.data.objects.new('Sphere', me_sphere_004)

# ---- transforms, parenting, visibility, modifiers, constraints
ob_cylinder_001.location = (0.05339, 0.08242, 0.104)
ob_cylinder_001.rotation_euler = (-0.0006296, -0.01187, -0.0003278)
ob_cylinder_001.scale = (0.1041, 0.1041, 0.1041)
ob_cylinder_001.lineart.crease_threshold = 0.0
ob_sphere_039.location = (0.4932, 0.2925, -0.09858)
ob_sphere_039.scale = (0.03882, 0.03882, 0.03882)
ob_sphere_039.lineart.crease_threshold = 0.0
ob_sphere_038.location = (0.4369, 0.2152, -0.1087)
ob_sphere_038.scale = (0.0326, 0.0326, 0.0326)
ob_sphere_038.lineart.crease_threshold = 0.0
ob_sphere_037.location = (0.3723, 0.1635, -0.07967)
ob_sphere_037.scale = (0.03882, 0.03882, 0.03882)
ob_sphere_037.lineart.crease_threshold = 0.0
ob_sphere_036.location = (0.4036, 0.2275, -0.0509)
ob_sphere_036.scale = (0.03882, 0.03882, 0.03882)
ob_sphere_036.lineart.crease_threshold = 0.0
ob_sphere_035.location = (0.4211, 0.327, -0.07151)
ob_sphere_035.scale = (0.0359, 0.0359, 0.0359)
ob_sphere_035.lineart.crease_threshold = 0.0
ob_sphere_034.location = (0.3259, 0.3035, -0.08654)
ob_sphere_034.scale = (0.03882, 0.03882, 0.03882)
ob_sphere_034.lineart.crease_threshold = 0.0
ob_sphere_033.location = (0.3083, 0.2416, -0.03166)
ob_sphere_033.scale = (0.03882, 0.03882, 0.03882)
ob_sphere_033.lineart.crease_threshold = 0.0
ob_sphere_032.location = (0.3736, 0.1105, -0.1478)
ob_sphere_032.scale = (0.03882, 0.03882, 0.03882)
ob_sphere_032.lineart.crease_threshold = 0.0
ob_sphere_031.location = (0.5062, 0.1321, -0.1372)
ob_sphere_031.scale = (0.04549, 0.04549, 0.04549)
ob_sphere_031.lineart.crease_threshold = 0.0
ob_sphere_030.location = (0.3015, 0.1284, -0.0913)
ob_sphere_030.scale = (0.03882, 0.03882, 0.03882)
ob_sphere_030.lineart.crease_threshold = 0.0
ob_plane_001.location = (0.518, 0.0257, -0.3085)
ob_plane_001.rotation_euler = (0.2732, 0.1615, 0.4017)
ob_plane_001.scale = (0.1261, 0.1261, 0.1261)
ob_plane_001.lineart.crease_threshold = 0.0
ob_sphere_029.location = (0.4378, 0.1022, -0.198)
ob_sphere_029.scale = (0.04549, 0.04549, 0.04549)
ob_sphere_029.lineart.crease_threshold = 0.0
ob_sphere_028.location = (0.3075, 0.08665, -0.1933)
ob_sphere_028.scale = (0.04549, 0.04549, 0.04549)
ob_sphere_028.lineart.crease_threshold = 0.0
ob_sphere_027.location = (0.2003, 0.09751, -0.1208)
ob_sphere_027.scale = (0.04549, 0.04549, 0.04549)
ob_sphere_027.lineart.crease_threshold = 0.0
ob_sphere_026.location = (0.2295, 0.1332, -0.0283)
ob_sphere_026.scale = (0.04549, 0.04549, 0.04549)
ob_sphere_026.lineart.crease_threshold = 0.0
ob_sphere_025.location = (0.2947, 0.3673, -0.03349)
ob_sphere_025.scale = (0.04549, 0.04549, 0.04549)
ob_sphere_025.lineart.crease_threshold = 0.0
ob_sphere_024.location = (0.3452, 0.2884, -0.232)
ob_sphere_024.scale = (0.04549, 0.04549, 0.04549)
ob_sphere_024.lineart.crease_threshold = 0.0
ob_sphere_023.location = (0.1442, 0.2089, -0.06919)
ob_sphere_023.scale = (0.03882, 0.03882, 0.03882)
ob_sphere_023.lineart.crease_threshold = 0.0
ob_sphere_022.location = (0.1372, 0.195, -0.1611)
ob_sphere_022.scale = (0.03882, 0.03882, 0.03882)
ob_sphere_022.lineart.crease_threshold = 0.0
ob_sphere_021.location = (0.3741, 0.3684, -0.1667)
ob_sphere_021.scale = (0.03882, 0.03882, 0.03882)
ob_sphere_021.lineart.crease_threshold = 0.0
ob_sphere_020.location = (0.4444, 0.2328, -0.191)
ob_sphere_020.scale = (0.03882, 0.03882, 0.03882)
ob_sphere_020.lineart.crease_threshold = 0.0
ob_sphere_019.location = (-0.07792, -0.03293, -0.1761)
ob_sphere_019.scale = (0.03882, 0.03882, 0.03882)
ob_sphere_019.lineart.crease_threshold = 0.0
ob_sphere_018.location = (-0.1482, 0.1027, -0.1519)
ob_sphere_018.scale = (0.03882, 0.03882, 0.03882)
ob_sphere_018.lineart.crease_threshold = 0.0
ob_sphere_017.location = (-0.3851, -0.07078, -0.1463)
ob_sphere_017.scale = (0.03882, 0.03882, 0.03882)
ob_sphere_017.lineart.crease_threshold = 0.0
ob_sphere_016.location = (-0.3782, -0.05682, -0.05433)
ob_sphere_016.scale = (0.03882, 0.03882, 0.03882)
ob_sphere_016.lineart.crease_threshold = 0.0
ob_cylinder.location = (0.05556, 0.07792, -0.06198)
ob_cylinder.scale = (0.1004, 0.1004, 0.1004)
ob_cylinder.lineart.crease_threshold = 0.0
_m = ob_cylinder.modifiers.new('Decimate', 'DECIMATE')
_m.decimate_type = 'UNSUBDIV'
ob_sphere_015.location = (-0.1771, 0.02261, -0.2172)
ob_sphere_015.scale = (0.04549, 0.04549, 0.04549)
ob_sphere_015.lineart.crease_threshold = 0.0
ob_sphere_014.location = (-0.2277, 0.1016, -0.01862)
ob_sphere_014.scale = (0.04549, 0.04549, 0.04549)
ob_sphere_014.lineart.crease_threshold = 0.0
ob_sphere_013.location = (-0.2928, -0.1325, -0.01344)
ob_sphere_013.scale = (0.04549, 0.04549, 0.04549)
ob_sphere_013.lineart.crease_threshold = 0.0
ob_sphere_012.location = (-0.322, -0.1682, -0.1059)
ob_sphere_012.scale = (0.04549, 0.04549, 0.04549)
ob_sphere_012.lineart.crease_threshold = 0.0
ob_sphere_011.location = (-0.2148, -0.1791, -0.1784)
ob_sphere_011.scale = (0.04549, 0.04549, 0.04549)
ob_sphere_011.lineart.crease_threshold = 0.0
ob_sphere_010.location = (-0.08453, -0.1636, -0.1832)
ob_sphere_010.scale = (0.04549, 0.04549, 0.04549)
ob_sphere_010.lineart.crease_threshold = 0.0
ob_plane.location = (-0.004301, -0.24, -0.2936)
ob_plane.rotation_euler = (0.2732, 0.1615, 0.4017)
ob_plane.scale = (0.1261, 0.1261, 0.1261)
ob_plane.lineart.crease_threshold = 0.0
ob_sphere_009.location = (-0.2209, -0.1373, -0.07644)
ob_sphere_009.scale = (0.03882, 0.03882, 0.03882)
ob_sphere_009.lineart.crease_threshold = 0.0
ob_sphere_008.location = (-0.01614, -0.1336, -0.1223)
ob_sphere_008.scale = (0.04549, 0.04549, 0.04549)
ob_sphere_008.lineart.crease_threshold = 0.0
ob_sphere_007.location = (-0.1487, -0.1552, -0.1329)
ob_sphere_007.scale = (0.03882, 0.03882, 0.03882)
ob_sphere_007.lineart.crease_threshold = 0.0
ob_sphere_006.location = (-0.214, -0.02413, -0.0168)
ob_sphere_006.scale = (0.03882, 0.03882, 0.03882)
ob_sphere_006.lineart.crease_threshold = 0.0
ob_sphere_005.location = (-0.1965, 0.03778, -0.07168)
ob_sphere_005.scale = (0.03882, 0.03882, 0.03882)
ob_sphere_005.lineart.crease_threshold = 0.0
ob_sphere_004.location = (-0.1012, 0.06128, -0.05664)
ob_sphere_004.scale = (0.0359, 0.0359, 0.0359)
ob_sphere_004.lineart.crease_threshold = 0.0
ob_sphere_003.location = (-0.1188, -0.03829, -0.03604)
ob_sphere_003.scale = (0.03882, 0.03882, 0.03882)
ob_sphere_003.lineart.crease_threshold = 0.0
ob_sphere_002.location = (-0.15, -0.1023, -0.06481)
ob_sphere_002.scale = (0.03882, 0.03882, 0.03882)
ob_sphere_002.lineart.crease_threshold = 0.0
ob_sphere_001.location = (-0.08542, -0.05055, -0.09386)
ob_sphere_001.scale = (0.0326, 0.0326, 0.0326)
ob_sphere_001.lineart.crease_threshold = 0.0
ob_sphere.location = (-0.02913, 0.02677, -0.08372)
ob_sphere.scale = (0.03882, 0.03882, 0.03882)
ob_sphere.lineart.crease_threshold = 0.0

# ---- collection membership
col_collection_1.objects.link(ob_cylinder_001)
col_collection_1.objects.link(ob_sphere_039)
col_collection_1.objects.link(ob_sphere_038)
col_collection_1.objects.link(ob_sphere_037)
col_collection_1.objects.link(ob_sphere_036)
col_collection_1.objects.link(ob_sphere_035)
col_collection_1.objects.link(ob_sphere_034)
col_collection_1.objects.link(ob_sphere_033)
col_collection_1.objects.link(ob_sphere_032)
col_collection_1.objects.link(ob_sphere_031)
col_collection_1.objects.link(ob_sphere_030)
col_collection_1.objects.link(ob_plane_001)
col_collection_1.objects.link(ob_sphere_029)
col_collection_1.objects.link(ob_sphere_028)
col_collection_1.objects.link(ob_sphere_027)
col_collection_1.objects.link(ob_sphere_026)
col_collection_1.objects.link(ob_sphere_025)
col_collection_1.objects.link(ob_sphere_024)
col_collection_1.objects.link(ob_sphere_023)
col_collection_1.objects.link(ob_sphere_022)
col_collection_1.objects.link(ob_sphere_021)
col_collection_1.objects.link(ob_sphere_020)
col_collection_1.objects.link(ob_sphere_019)
col_collection_1.objects.link(ob_sphere_018)
col_collection_1.objects.link(ob_sphere_017)
col_collection_1.objects.link(ob_sphere_016)
col_collection_1.objects.link(ob_cylinder)
col_collection_1.objects.link(ob_sphere_015)
col_collection_1.objects.link(ob_sphere_014)
col_collection_1.objects.link(ob_sphere_013)
col_collection_1.objects.link(ob_sphere_012)
col_collection_1.objects.link(ob_sphere_011)
col_collection_1.objects.link(ob_sphere_010)
col_collection_1.objects.link(ob_plane)
col_collection_1.objects.link(ob_sphere_009)
col_collection_1.objects.link(ob_sphere_008)
col_collection_1.objects.link(ob_sphere_007)
col_collection_1.objects.link(ob_sphere_006)
col_collection_1.objects.link(ob_sphere_005)
col_collection_1.objects.link(ob_sphere_004)
col_collection_1.objects.link(ob_sphere_003)
col_collection_1.objects.link(ob_sphere_002)
col_collection_1.objects.link(ob_sphere_001)
col_collection_1.objects.link(ob_sphere)

# ---- scene / render settings (as saved in the file)
scene.frame_start = 1; scene.frame_end = 250; scene.frame_set(1)
scene.render.engine = 'BLENDER_EEVEE_NEXT'
scene.render.resolution_percentage = 50
scene.render.dither_intensity = 0.0
scene.cycles.use_denoising = False
scene.cycles.samples = 128
scene.cycles.sampling_pattern = 'TABULATED_SOBOL'
scene.cycles.light_sampling_threshold = 0.0
scene.cycles.use_adaptive_sampling = False
scene.cycles.use_light_tree = False
scene.cycles.blur_glossy = 0.0
scene.cycles.sample_clamp_indirect = 0.0
scene.view_settings.view_transform = 'Standard'
bpy.context.view_layer.update()

# ---- added for rendering (the .blend has no active camera and no usable light): camera, sun
cam_auto = bpy.data.cameras.new('AutoCamera')
cam_auto.lens = 50.0
cam_auto.sensor_width = 36.0
cam_auto.clip_end = 1000.0
ob_auto_camera = bpy.data.objects.new('AutoCamera', cam_auto)
scene.collection.objects.link(ob_auto_camera)
ob_auto_camera.location = (1.49985, -1.53929, 1.30961)
ob_auto_camera.rotation_euler = (1.09748, -7.21219e-08, 0.694738)
scene.camera = ob_auto_camera
light_auto_sun = bpy.data.lights.new('AutoSun', 'SUN')
light_auto_sun.energy = 3.0
light_auto_sun.angle = 0.0523599
ob_auto_sun = bpy.data.objects.new('AutoSun', light_auto_sun)
scene.collection.objects.link(ob_auto_sun)
ob_auto_sun.rotation_euler = (0.872665, 0.174533, 0.523599)
bpy.context.view_layer.update()
